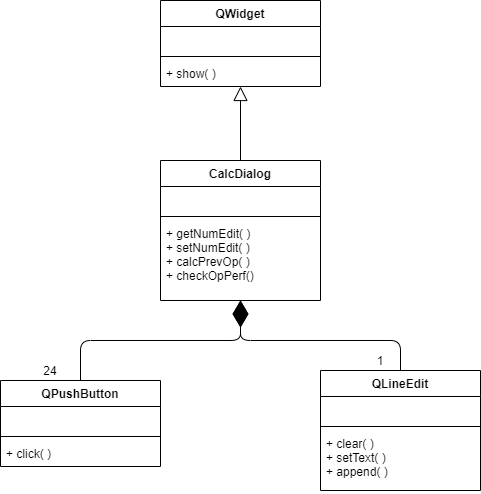

The diagram above was exported from draw.io. Its source (the exported page's mxGraphModel, read from the mxfile embedded in the PNG):
<mxGraphModel dx="460" dy="813" grid="1" gridSize="10" guides="1" tooltips="1" connect="1" arrows="1" fold="1" page="1" pageScale="1" pageWidth="1100" pageHeight="850" background="#ffffff" math="0" shadow="0">
  <root>
    <mxCell id="0" />
    <mxCell id="1" parent="0" />
    <mxCell id="qGZw-a0xzzmbFS1n6SdE-1" value="QWidget" style="swimlane;fontStyle=1;align=center;verticalAlign=top;childLayout=stackLayout;horizontal=1;startSize=26;horizontalStack=0;resizeParent=1;resizeParentMax=0;resizeLast=0;collapsible=1;marginBottom=0;" vertex="1" parent="1">
      <mxGeometry x="470" y="60" width="160" height="86" as="geometry" />
    </mxCell>
    <mxCell id="qGZw-a0xzzmbFS1n6SdE-2" value=" " style="text;strokeColor=none;fillColor=none;align=left;verticalAlign=top;spacingLeft=4;spacingRight=4;overflow=hidden;rotatable=0;points=[[0,0.5],[1,0.5]];portConstraint=eastwest;" vertex="1" parent="qGZw-a0xzzmbFS1n6SdE-1">
      <mxGeometry y="26" width="160" height="26" as="geometry" />
    </mxCell>
    <mxCell id="qGZw-a0xzzmbFS1n6SdE-3" value="" style="line;strokeWidth=1;fillColor=none;align=left;verticalAlign=middle;spacingTop=-1;spacingLeft=3;spacingRight=3;rotatable=0;labelPosition=right;points=[];portConstraint=eastwest;" vertex="1" parent="qGZw-a0xzzmbFS1n6SdE-1">
      <mxGeometry y="52" width="160" height="8" as="geometry" />
    </mxCell>
    <mxCell id="qGZw-a0xzzmbFS1n6SdE-4" value="+ show( )" style="text;strokeColor=none;fillColor=none;align=left;verticalAlign=top;spacingLeft=4;spacingRight=4;overflow=hidden;rotatable=0;points=[[0,0.5],[1,0.5]];portConstraint=eastwest;" vertex="1" parent="qGZw-a0xzzmbFS1n6SdE-1">
      <mxGeometry y="60" width="160" height="26" as="geometry" />
    </mxCell>
    <mxCell id="qGZw-a0xzzmbFS1n6SdE-5" value="CalcDialog" style="swimlane;fontStyle=1;align=center;verticalAlign=top;childLayout=stackLayout;horizontal=1;startSize=26;horizontalStack=0;resizeParent=1;resizeParentMax=0;resizeLast=0;collapsible=1;marginBottom=0;" vertex="1" parent="1">
      <mxGeometry x="470" y="220" width="160" height="140" as="geometry" />
    </mxCell>
    <mxCell id="qGZw-a0xzzmbFS1n6SdE-6" value=" " style="text;strokeColor=none;fillColor=none;align=left;verticalAlign=top;spacingLeft=4;spacingRight=4;overflow=hidden;rotatable=0;points=[[0,0.5],[1,0.5]];portConstraint=eastwest;" vertex="1" parent="qGZw-a0xzzmbFS1n6SdE-5">
      <mxGeometry y="26" width="160" height="26" as="geometry" />
    </mxCell>
    <mxCell id="qGZw-a0xzzmbFS1n6SdE-7" value="" style="line;strokeWidth=1;fillColor=none;align=left;verticalAlign=middle;spacingTop=-1;spacingLeft=3;spacingRight=3;rotatable=0;labelPosition=right;points=[];portConstraint=eastwest;" vertex="1" parent="qGZw-a0xzzmbFS1n6SdE-5">
      <mxGeometry y="52" width="160" height="8" as="geometry" />
    </mxCell>
    <mxCell id="qGZw-a0xzzmbFS1n6SdE-8" value="+ getNumEdit( )&#10;+ setNumEdit( )&#10;+ calcPrevOp( )&#10;+ checkOpPerf()" style="text;strokeColor=none;fillColor=none;align=left;verticalAlign=top;spacingLeft=4;spacingRight=4;overflow=hidden;rotatable=0;points=[[0,0.5],[1,0.5]];portConstraint=eastwest;" vertex="1" parent="qGZw-a0xzzmbFS1n6SdE-5">
      <mxGeometry y="60" width="160" height="80" as="geometry" />
    </mxCell>
    <mxCell id="qGZw-a0xzzmbFS1n6SdE-9" value="QLineEdit" style="swimlane;fontStyle=1;align=center;verticalAlign=top;childLayout=stackLayout;horizontal=1;startSize=26;horizontalStack=0;resizeParent=1;resizeParentMax=0;resizeLast=0;collapsible=1;marginBottom=0;" vertex="1" parent="1">
      <mxGeometry x="630" y="430" width="160" height="120" as="geometry" />
    </mxCell>
    <mxCell id="qGZw-a0xzzmbFS1n6SdE-10" value=" " style="text;strokeColor=none;fillColor=none;align=left;verticalAlign=top;spacingLeft=4;spacingRight=4;overflow=hidden;rotatable=0;points=[[0,0.5],[1,0.5]];portConstraint=eastwest;" vertex="1" parent="qGZw-a0xzzmbFS1n6SdE-9">
      <mxGeometry y="26" width="160" height="26" as="geometry" />
    </mxCell>
    <mxCell id="qGZw-a0xzzmbFS1n6SdE-11" value="" style="line;strokeWidth=1;fillColor=none;align=left;verticalAlign=middle;spacingTop=-1;spacingLeft=3;spacingRight=3;rotatable=0;labelPosition=right;points=[];portConstraint=eastwest;" vertex="1" parent="qGZw-a0xzzmbFS1n6SdE-9">
      <mxGeometry y="52" width="160" height="8" as="geometry" />
    </mxCell>
    <mxCell id="qGZw-a0xzzmbFS1n6SdE-12" value="+ clear( )&#10;+ setText( )&#10;+ append( )" style="text;strokeColor=none;fillColor=none;align=left;verticalAlign=top;spacingLeft=4;spacingRight=4;overflow=hidden;rotatable=0;points=[[0,0.5],[1,0.5]];portConstraint=eastwest;" vertex="1" parent="qGZw-a0xzzmbFS1n6SdE-9">
      <mxGeometry y="60" width="160" height="60" as="geometry" />
    </mxCell>
    <mxCell id="qGZw-a0xzzmbFS1n6SdE-13" value="QPushButton" style="swimlane;fontStyle=1;align=center;verticalAlign=top;childLayout=stackLayout;horizontal=1;startSize=26;horizontalStack=0;resizeParent=1;resizeParentMax=0;resizeLast=0;collapsible=1;marginBottom=0;" vertex="1" parent="1">
      <mxGeometry x="310" y="440" width="160" height="86" as="geometry" />
    </mxCell>
    <mxCell id="qGZw-a0xzzmbFS1n6SdE-14" value=" " style="text;strokeColor=none;fillColor=none;align=left;verticalAlign=top;spacingLeft=4;spacingRight=4;overflow=hidden;rotatable=0;points=[[0,0.5],[1,0.5]];portConstraint=eastwest;" vertex="1" parent="qGZw-a0xzzmbFS1n6SdE-13">
      <mxGeometry y="26" width="160" height="26" as="geometry" />
    </mxCell>
    <mxCell id="qGZw-a0xzzmbFS1n6SdE-15" value="" style="line;strokeWidth=1;fillColor=none;align=left;verticalAlign=middle;spacingTop=-1;spacingLeft=3;spacingRight=3;rotatable=0;labelPosition=right;points=[];portConstraint=eastwest;" vertex="1" parent="qGZw-a0xzzmbFS1n6SdE-13">
      <mxGeometry y="52" width="160" height="8" as="geometry" />
    </mxCell>
    <mxCell id="qGZw-a0xzzmbFS1n6SdE-16" value="+ click( )" style="text;strokeColor=none;fillColor=none;align=left;verticalAlign=top;spacingLeft=4;spacingRight=4;overflow=hidden;rotatable=0;points=[[0,0.5],[1,0.5]];portConstraint=eastwest;" vertex="1" parent="qGZw-a0xzzmbFS1n6SdE-13">
      <mxGeometry y="60" width="160" height="26" as="geometry" />
    </mxCell>
    <mxCell id="qGZw-a0xzzmbFS1n6SdE-17" value="" style="endArrow=block;endFill=0;endSize=12;html=1;edgeStyle=orthogonalEdgeStyle;" edge="1" parent="1" source="qGZw-a0xzzmbFS1n6SdE-5" target="qGZw-a0xzzmbFS1n6SdE-1">
      <mxGeometry width="160" relative="1" as="geometry">
        <mxPoint x="340" y="520" as="sourcePoint" />
        <mxPoint x="500" y="520" as="targetPoint" />
      </mxGeometry>
    </mxCell>
    <mxCell id="qGZw-a0xzzmbFS1n6SdE-18" value="" style="endArrow=diamondThin;endFill=1;endSize=24;html=1;edgeStyle=orthogonalEdgeStyle;" edge="1" parent="1" source="qGZw-a0xzzmbFS1n6SdE-13" target="qGZw-a0xzzmbFS1n6SdE-5">
      <mxGeometry width="160" relative="1" as="geometry">
        <mxPoint x="340" y="520" as="sourcePoint" />
        <mxPoint x="500" y="520" as="targetPoint" />
      </mxGeometry>
    </mxCell>
    <mxCell id="qGZw-a0xzzmbFS1n6SdE-19" value="" style="endArrow=diamondThin;endFill=1;endSize=24;html=1;edgeStyle=orthogonalEdgeStyle;" edge="1" parent="1" source="qGZw-a0xzzmbFS1n6SdE-9" target="qGZw-a0xzzmbFS1n6SdE-5">
      <mxGeometry width="160" relative="1" as="geometry">
        <mxPoint x="340" y="520" as="sourcePoint" />
        <mxPoint x="500" y="520" as="targetPoint" />
        <Array as="points">
          <mxPoint x="710" y="400" />
          <mxPoint x="550" y="400" />
        </Array>
      </mxGeometry>
    </mxCell>
    <mxCell id="qGZw-a0xzzmbFS1n6SdE-20" value="24" style="text;html=1;strokeColor=none;fillColor=none;align=center;verticalAlign=middle;whiteSpace=wrap;rounded=0;" vertex="1" parent="1">
      <mxGeometry x="340" y="420" width="40" height="20" as="geometry" />
    </mxCell>
    <mxCell id="qGZw-a0xzzmbFS1n6SdE-21" value="1" style="text;html=1;strokeColor=none;fillColor=none;align=center;verticalAlign=middle;whiteSpace=wrap;rounded=0;" vertex="1" parent="1">
      <mxGeometry x="670" y="410" width="40" height="20" as="geometry" />
    </mxCell>
  </root>
</mxGraphModel>